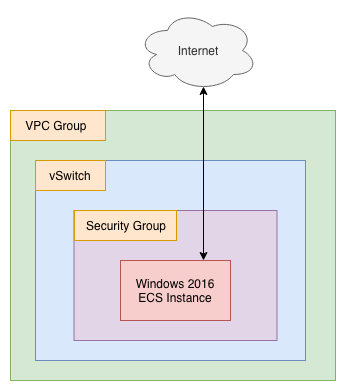

The diagram above was exported from draw.io. Its source (the exported page's mxGraphModel, read from the mxfile embedded in the PNG):
<mxGraphModel dx="898" dy="576" grid="1" gridSize="10" guides="1" tooltips="1" connect="1" arrows="1" fold="1" page="1" pageScale="1" pageWidth="850" pageHeight="1100" math="0" shadow="0">
  <root>
    <mxCell id="0" />
    <mxCell id="1" parent="0" />
    <mxCell id="BmYWv2e370-e0GsC4ejI-2" value="" style="rounded=0;whiteSpace=wrap;html=1;fillColor=#d5e8d4;strokeColor=#82b366;" vertex="1" parent="1">
      <mxGeometry x="125" y="170" width="325" height="270" as="geometry" />
    </mxCell>
    <mxCell id="BmYWv2e370-e0GsC4ejI-3" value="VPC Group&amp;nbsp;" style="rounded=0;whiteSpace=wrap;html=1;fillColor=#ffe6cc;strokeColor=#d79b00;" vertex="1" parent="1">
      <mxGeometry x="125" y="170" width="95" height="30" as="geometry" />
    </mxCell>
    <mxCell id="BmYWv2e370-e0GsC4ejI-4" value="" style="rounded=0;whiteSpace=wrap;html=1;fillColor=#dae8fc;strokeColor=#6c8ebf;" vertex="1" parent="1">
      <mxGeometry x="150" y="220" width="270" height="200" as="geometry" />
    </mxCell>
    <mxCell id="BmYWv2e370-e0GsC4ejI-6" value="" style="rounded=0;whiteSpace=wrap;html=1;fillColor=#e1d5e7;strokeColor=#9673a6;" vertex="1" parent="1">
      <mxGeometry x="188.5" y="270" width="203" height="130" as="geometry" />
    </mxCell>
    <mxCell id="BmYWv2e370-e0GsC4ejI-10" style="edgeStyle=orthogonalEdgeStyle;rounded=0;orthogonalLoop=1;jettySize=auto;html=1;exitX=0.75;exitY=0;exitDx=0;exitDy=0;entryX=0.55;entryY=0.95;entryDx=0;entryDy=0;entryPerimeter=0;startArrow=classic;startFill=1;" edge="1" parent="1" source="BmYWv2e370-e0GsC4ejI-5" target="BmYWv2e370-e0GsC4ejI-9">
      <mxGeometry relative="1" as="geometry" />
    </mxCell>
    <mxCell id="BmYWv2e370-e0GsC4ejI-5" value="Windows 2016 ECS Instance" style="rounded=0;whiteSpace=wrap;html=1;fillColor=#f8cecc;strokeColor=#b85450;" vertex="1" parent="1">
      <mxGeometry x="235" y="320" width="110" height="60" as="geometry" />
    </mxCell>
    <mxCell id="BmYWv2e370-e0GsC4ejI-7" value="Security Group" style="rounded=0;whiteSpace=wrap;html=1;fillColor=#ffe6cc;strokeColor=#d79b00;" vertex="1" parent="1">
      <mxGeometry x="189" y="270" width="102" height="30" as="geometry" />
    </mxCell>
    <mxCell id="BmYWv2e370-e0GsC4ejI-8" value="vSwitch" style="rounded=0;whiteSpace=wrap;html=1;fillColor=#ffe6cc;strokeColor=#d79b00;" vertex="1" parent="1">
      <mxGeometry x="150" y="220" width="70" height="30" as="geometry" />
    </mxCell>
    <mxCell id="BmYWv2e370-e0GsC4ejI-9" value="Internet" style="ellipse;shape=cloud;whiteSpace=wrap;html=1;fillColor=#f5f5f5;strokeColor=#666666;fontColor=#333333;" vertex="1" parent="1">
      <mxGeometry x="252" y="70" width="120" height="80" as="geometry" />
    </mxCell>
  </root>
</mxGraphModel>